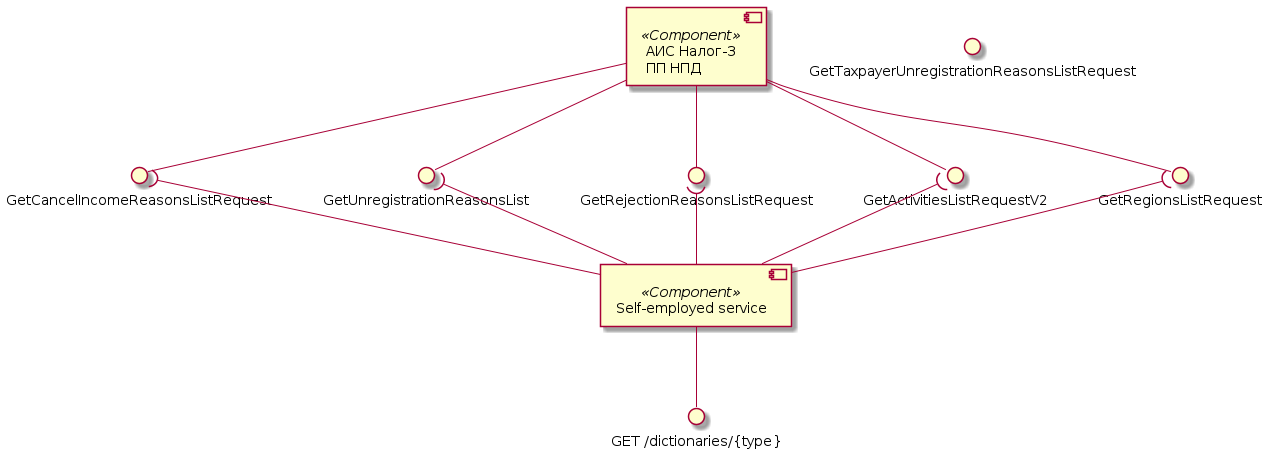

The diagram above was rendered by PlantUML. Its source (embedded in the PNG):
@startuml dictionaries-components

component "АИС Налог-3\nПП НПД" as Tax3 <<Component>>
interface "GetRegionsListRequest" as GetRegionsList
interface "GetActivitiesListRequestV2" as GetActivitiesList
interface "GetRejectionReasonsListRequest" as GetRejectionReasonsList
interface "GetTaxpayerUnregistrationReasonsListRequest" as GetTaxpayerUnregistrationReasonsList
interface "GetCancelIncomeReasonsListRequest" as GetCancelIncomeReasonsList

Tax3 --() GetRegionsList
Tax3 --() GetActivitiesList
Tax3 --() GetRejectionReasonsList
Tax3 --() GetUnregistrationReasonsList
Tax3 --() GetCancelIncomeReasonsList

component "Self-employed service" as SelfEmplService <<Component>>
interface "GET /dictionaries/{type}" as getDictionary

SelfEmplService --() getDictionary

SelfEmplService -up-( GetRegionsList
SelfEmplService -up-( GetActivitiesList
SelfEmplService -up-( GetRejectionReasonsList
SelfEmplService -up-( GetUnregistrationReasonsList
SelfEmplService -up-( GetCancelIncomeReasonsList

@enduml